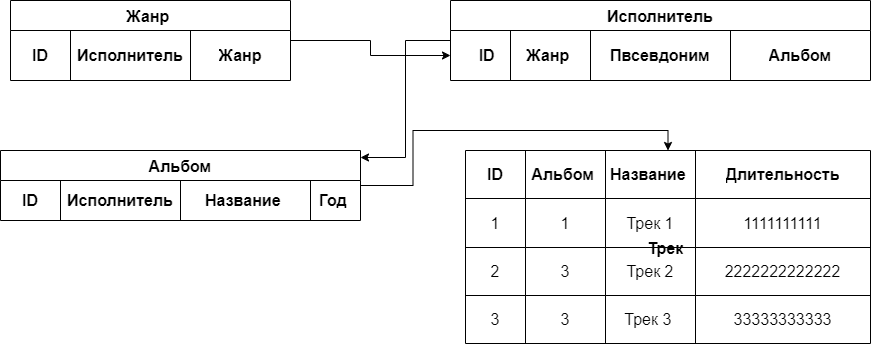

The diagram above was exported from draw.io. Its source (the exported page's mxGraphModel, read from the mxfile embedded in the PNG):
<mxGraphModel dx="1036" dy="614" grid="1" gridSize="10" guides="1" tooltips="1" connect="1" arrows="1" fold="1" page="1" pageScale="1" pageWidth="827" pageHeight="1169" math="0" shadow="0">
  <root>
    <mxCell id="0" />
    <mxCell id="1" parent="0" />
    <mxCell id="d9Qf7zSomZhNhCQMQo1G-47" value="Исполнитель" style="shape=table;startSize=30;container=1;collapsible=0;childLayout=tableLayout;strokeColor=default;fontSize=16;fontStyle=1" parent="1" vertex="1">
      <mxGeometry x="460" y="40" width="420" height="80" as="geometry" />
    </mxCell>
    <mxCell id="d9Qf7zSomZhNhCQMQo1G-48" value="" style="shape=tableRow;horizontal=0;startSize=0;swimlaneHead=0;swimlaneBody=0;strokeColor=inherit;top=0;left=0;bottom=0;right=0;collapsible=0;dropTarget=0;fillColor=none;points=[[0,0.5],[1,0.5]];portConstraint=eastwest;fontSize=16;" parent="d9Qf7zSomZhNhCQMQo1G-47" vertex="1">
      <mxGeometry y="30" width="420" height="50" as="geometry" />
    </mxCell>
    <mxCell id="d9Qf7zSomZhNhCQMQo1G-49" value="&amp;nbsp; &amp;nbsp;ID" style="shape=partialRectangle;html=1;whiteSpace=wrap;connectable=0;strokeColor=inherit;overflow=hidden;fillColor=none;top=0;left=0;bottom=0;right=0;pointerEvents=1;fontSize=16;fontStyle=1" parent="d9Qf7zSomZhNhCQMQo1G-48" vertex="1">
      <mxGeometry width="60" height="50" as="geometry">
        <mxRectangle width="60" height="50" as="alternateBounds" />
      </mxGeometry>
    </mxCell>
    <mxCell id="d9Qf7zSomZhNhCQMQo1G-50" value="Жанр&amp;nbsp;" style="shape=partialRectangle;html=1;whiteSpace=wrap;connectable=0;strokeColor=inherit;overflow=hidden;fillColor=none;top=0;left=0;bottom=0;right=0;pointerEvents=1;fontSize=16;fontStyle=1" parent="d9Qf7zSomZhNhCQMQo1G-48" vertex="1">
      <mxGeometry x="60" width="80" height="50" as="geometry">
        <mxRectangle width="80" height="50" as="alternateBounds" />
      </mxGeometry>
    </mxCell>
    <mxCell id="d9Qf7zSomZhNhCQMQo1G-51" value="Пвсевдоним" style="shape=partialRectangle;html=1;whiteSpace=wrap;connectable=0;strokeColor=inherit;overflow=hidden;fillColor=none;top=0;left=0;bottom=0;right=0;pointerEvents=1;fontSize=16;fontStyle=1" parent="d9Qf7zSomZhNhCQMQo1G-48" vertex="1">
      <mxGeometry x="140" width="140" height="50" as="geometry">
        <mxRectangle width="140" height="50" as="alternateBounds" />
      </mxGeometry>
    </mxCell>
    <mxCell id="smzupP4kXbM9EvHODMKB-18" value="Альбом" style="shape=partialRectangle;html=1;whiteSpace=wrap;connectable=0;strokeColor=inherit;overflow=hidden;fillColor=none;top=0;left=0;bottom=0;right=0;pointerEvents=1;fontSize=16;fontStyle=1" vertex="1" parent="d9Qf7zSomZhNhCQMQo1G-48">
      <mxGeometry x="280" width="140" height="50" as="geometry">
        <mxRectangle width="140" height="50" as="alternateBounds" />
      </mxGeometry>
    </mxCell>
    <mxCell id="d9Qf7zSomZhNhCQMQo1G-163" style="edgeStyle=orthogonalEdgeStyle;rounded=0;orthogonalLoop=1;jettySize=auto;html=1;entryX=0.5;entryY=0;entryDx=0;entryDy=0;" parent="1" source="d9Qf7zSomZhNhCQMQo1G-67" target="d9Qf7zSomZhNhCQMQo1G-131" edge="1">
      <mxGeometry relative="1" as="geometry" />
    </mxCell>
    <mxCell id="d9Qf7zSomZhNhCQMQo1G-67" value="Альбом" style="shape=table;startSize=30;container=1;collapsible=0;childLayout=tableLayout;strokeColor=default;fontSize=16;rotation=0;rounded=0;fontStyle=1" parent="1" vertex="1">
      <mxGeometry x="10" y="190" width="360" height="70" as="geometry" />
    </mxCell>
    <mxCell id="d9Qf7zSomZhNhCQMQo1G-68" value="" style="shape=tableRow;horizontal=0;startSize=0;swimlaneHead=0;swimlaneBody=0;strokeColor=inherit;top=0;left=0;bottom=0;right=0;collapsible=0;dropTarget=0;fillColor=none;points=[[0,0.5],[1,0.5]];portConstraint=eastwest;fontSize=16;" parent="d9Qf7zSomZhNhCQMQo1G-67" vertex="1">
      <mxGeometry y="30" width="360" height="40" as="geometry" />
    </mxCell>
    <mxCell id="d9Qf7zSomZhNhCQMQo1G-69" value="ID" style="shape=partialRectangle;html=1;whiteSpace=wrap;connectable=0;strokeColor=inherit;overflow=hidden;fillColor=none;top=0;left=0;bottom=0;right=0;pointerEvents=1;fontSize=16;fontStyle=1" parent="d9Qf7zSomZhNhCQMQo1G-68" vertex="1">
      <mxGeometry width="60" height="40" as="geometry">
        <mxRectangle width="60" height="40" as="alternateBounds" />
      </mxGeometry>
    </mxCell>
    <mxCell id="d9Qf7zSomZhNhCQMQo1G-70" value="Исполнитель" style="shape=partialRectangle;html=1;whiteSpace=wrap;connectable=0;strokeColor=inherit;overflow=hidden;fillColor=none;top=0;left=0;bottom=0;right=0;pointerEvents=1;fontSize=16;fontStyle=1" parent="d9Qf7zSomZhNhCQMQo1G-68" vertex="1">
      <mxGeometry x="60" width="120" height="40" as="geometry">
        <mxRectangle width="120" height="40" as="alternateBounds" />
      </mxGeometry>
    </mxCell>
    <mxCell id="d9Qf7zSomZhNhCQMQo1G-71" value="Название&amp;nbsp;" style="shape=partialRectangle;html=1;whiteSpace=wrap;connectable=0;strokeColor=inherit;overflow=hidden;fillColor=none;top=0;left=0;bottom=0;right=0;pointerEvents=1;fontSize=16;fontStyle=1" parent="d9Qf7zSomZhNhCQMQo1G-68" vertex="1">
      <mxGeometry x="180" width="130" height="40" as="geometry">
        <mxRectangle width="130" height="40" as="alternateBounds" />
      </mxGeometry>
    </mxCell>
    <mxCell id="d9Qf7zSomZhNhCQMQo1G-100" value="Год&amp;nbsp;" style="shape=partialRectangle;html=1;whiteSpace=wrap;connectable=0;strokeColor=inherit;overflow=hidden;fillColor=none;top=0;left=0;bottom=0;right=0;pointerEvents=1;fontSize=16;fontStyle=1" parent="d9Qf7zSomZhNhCQMQo1G-68" vertex="1">
      <mxGeometry x="310" width="50" height="40" as="geometry">
        <mxRectangle width="50" height="40" as="alternateBounds" />
      </mxGeometry>
    </mxCell>
    <mxCell id="d9Qf7zSomZhNhCQMQo1G-159" style="edgeStyle=orthogonalEdgeStyle;rounded=0;orthogonalLoop=1;jettySize=auto;html=1;entryX=-0.011;entryY=0.11;entryDx=0;entryDy=0;entryPerimeter=0;" parent="1" source="d9Qf7zSomZhNhCQMQo1G-28" target="d9Qf7zSomZhNhCQMQo1G-47" edge="1">
      <mxGeometry relative="1" as="geometry" />
    </mxCell>
    <mxCell id="d9Qf7zSomZhNhCQMQo1G-161" style="edgeStyle=orthogonalEdgeStyle;rounded=0;orthogonalLoop=1;jettySize=auto;html=1;entryX=1;entryY=0.1;entryDx=0;entryDy=0;entryPerimeter=0;" parent="1" source="d9Qf7zSomZhNhCQMQo1G-47" target="d9Qf7zSomZhNhCQMQo1G-67" edge="1">
      <mxGeometry relative="1" as="geometry" />
    </mxCell>
    <mxCell id="smzupP4kXbM9EvHODMKB-17" style="edgeStyle=orthogonalEdgeStyle;rounded=0;orthogonalLoop=1;jettySize=auto;html=1;" edge="1" parent="1" source="smzupP4kXbM9EvHODMKB-1" target="d9Qf7zSomZhNhCQMQo1G-48">
      <mxGeometry relative="1" as="geometry" />
    </mxCell>
    <mxCell id="smzupP4kXbM9EvHODMKB-1" value="Жанр " style="shape=table;startSize=30;container=1;collapsible=0;childLayout=tableLayout;strokeColor=default;fontSize=16;fontStyle=1" vertex="1" parent="1">
      <mxGeometry x="20" y="40" width="280" height="80" as="geometry" />
    </mxCell>
    <mxCell id="smzupP4kXbM9EvHODMKB-2" value="" style="shape=tableRow;horizontal=0;startSize=0;swimlaneHead=0;swimlaneBody=0;strokeColor=inherit;top=0;left=0;bottom=0;right=0;collapsible=0;dropTarget=0;fillColor=none;points=[[0,0.5],[1,0.5]];portConstraint=eastwest;fontSize=16;fontStyle=1" vertex="1" parent="smzupP4kXbM9EvHODMKB-1">
      <mxGeometry y="30" width="280" height="50" as="geometry" />
    </mxCell>
    <mxCell id="smzupP4kXbM9EvHODMKB-3" value="ID" style="shape=partialRectangle;html=1;whiteSpace=wrap;connectable=0;strokeColor=inherit;overflow=hidden;fillColor=none;top=0;left=0;bottom=0;right=0;pointerEvents=1;fontSize=16;fontStyle=1" vertex="1" parent="smzupP4kXbM9EvHODMKB-2">
      <mxGeometry width="60" height="50" as="geometry">
        <mxRectangle width="60" height="50" as="alternateBounds" />
      </mxGeometry>
    </mxCell>
    <mxCell id="smzupP4kXbM9EvHODMKB-4" value="Исполнитель" style="shape=partialRectangle;html=1;whiteSpace=wrap;connectable=0;strokeColor=inherit;overflow=hidden;fillColor=none;top=0;left=0;bottom=0;right=0;pointerEvents=1;fontSize=16;fontStyle=1" vertex="1" parent="smzupP4kXbM9EvHODMKB-2">
      <mxGeometry x="60" width="120" height="50" as="geometry">
        <mxRectangle width="120" height="50" as="alternateBounds" />
      </mxGeometry>
    </mxCell>
    <mxCell id="smzupP4kXbM9EvHODMKB-5" value="Жанр" style="shape=partialRectangle;html=1;whiteSpace=wrap;connectable=0;strokeColor=inherit;overflow=hidden;fillColor=none;top=0;left=0;bottom=0;right=0;pointerEvents=1;fontSize=16;fontStyle=1" vertex="1" parent="smzupP4kXbM9EvHODMKB-2">
      <mxGeometry x="180" width="100" height="50" as="geometry">
        <mxRectangle width="100" height="50" as="alternateBounds" />
      </mxGeometry>
    </mxCell>
    <mxCell id="d9Qf7zSomZhNhCQMQo1G-131" value="Трек " style="shape=table;startSize=0;container=1;collapsible=0;childLayout=tableLayout;strokeColor=default;fontSize=16;fontStyle=1" parent="1" vertex="1">
      <mxGeometry x="475" y="190" width="405" height="193" as="geometry" />
    </mxCell>
    <mxCell id="d9Qf7zSomZhNhCQMQo1G-132" value="" style="shape=tableRow;horizontal=0;startSize=0;swimlaneHead=0;swimlaneBody=0;strokeColor=inherit;top=0;left=0;bottom=0;right=0;collapsible=0;dropTarget=0;fillColor=none;points=[[0,0.5],[1,0.5]];portConstraint=eastwest;fontSize=16;" parent="d9Qf7zSomZhNhCQMQo1G-131" vertex="1">
      <mxGeometry width="405" height="48" as="geometry" />
    </mxCell>
    <mxCell id="d9Qf7zSomZhNhCQMQo1G-133" value="ID" style="shape=partialRectangle;html=1;whiteSpace=wrap;connectable=0;strokeColor=inherit;overflow=hidden;fillColor=none;top=0;left=0;bottom=0;right=0;pointerEvents=1;fontSize=16;fontStyle=1" parent="d9Qf7zSomZhNhCQMQo1G-132" vertex="1">
      <mxGeometry width="60" height="48" as="geometry">
        <mxRectangle width="60" height="48" as="alternateBounds" />
      </mxGeometry>
    </mxCell>
    <mxCell id="d9Qf7zSomZhNhCQMQo1G-134" value="Альбом&amp;nbsp;" style="shape=partialRectangle;html=1;whiteSpace=wrap;connectable=0;strokeColor=inherit;overflow=hidden;fillColor=none;top=0;left=0;bottom=0;right=0;pointerEvents=1;fontSize=16;fontStyle=1" parent="d9Qf7zSomZhNhCQMQo1G-132" vertex="1">
      <mxGeometry x="60" width="80" height="48" as="geometry">
        <mxRectangle width="80" height="48" as="alternateBounds" />
      </mxGeometry>
    </mxCell>
    <mxCell id="d9Qf7zSomZhNhCQMQo1G-135" value="Название&amp;nbsp;" style="shape=partialRectangle;html=1;whiteSpace=wrap;connectable=0;strokeColor=inherit;overflow=hidden;fillColor=none;top=0;left=0;bottom=0;right=0;pointerEvents=1;fontSize=16;fontStyle=1" parent="d9Qf7zSomZhNhCQMQo1G-132" vertex="1">
      <mxGeometry x="140" width="90" height="48" as="geometry">
        <mxRectangle width="90" height="48" as="alternateBounds" />
      </mxGeometry>
    </mxCell>
    <mxCell id="d9Qf7zSomZhNhCQMQo1G-148" value="Длительность" style="shape=partialRectangle;html=1;whiteSpace=wrap;connectable=0;strokeColor=inherit;overflow=hidden;fillColor=none;top=0;left=0;bottom=0;right=0;pointerEvents=1;fontSize=16;fontStyle=1" parent="d9Qf7zSomZhNhCQMQo1G-132" vertex="1">
      <mxGeometry x="230" width="175" height="48" as="geometry">
        <mxRectangle width="175" height="48" as="alternateBounds" />
      </mxGeometry>
    </mxCell>
    <mxCell id="d9Qf7zSomZhNhCQMQo1G-136" value="" style="shape=tableRow;horizontal=0;startSize=0;swimlaneHead=0;swimlaneBody=0;strokeColor=inherit;top=0;left=0;bottom=0;right=0;collapsible=0;dropTarget=0;fillColor=none;points=[[0,0.5],[1,0.5]];portConstraint=eastwest;fontSize=16;" parent="d9Qf7zSomZhNhCQMQo1G-131" vertex="1">
      <mxGeometry y="48" width="405" height="49" as="geometry" />
    </mxCell>
    <mxCell id="d9Qf7zSomZhNhCQMQo1G-137" value="1" style="shape=partialRectangle;html=1;whiteSpace=wrap;connectable=0;strokeColor=inherit;overflow=hidden;fillColor=none;top=0;left=0;bottom=0;right=0;pointerEvents=1;fontSize=16;" parent="d9Qf7zSomZhNhCQMQo1G-136" vertex="1">
      <mxGeometry width="60" height="49" as="geometry">
        <mxRectangle width="60" height="49" as="alternateBounds" />
      </mxGeometry>
    </mxCell>
    <mxCell id="d9Qf7zSomZhNhCQMQo1G-138" value="1" style="shape=partialRectangle;html=1;whiteSpace=wrap;connectable=0;strokeColor=inherit;overflow=hidden;fillColor=none;top=0;left=0;bottom=0;right=0;pointerEvents=1;fontSize=16;" parent="d9Qf7zSomZhNhCQMQo1G-136" vertex="1">
      <mxGeometry x="60" width="80" height="49" as="geometry">
        <mxRectangle width="80" height="49" as="alternateBounds" />
      </mxGeometry>
    </mxCell>
    <mxCell id="d9Qf7zSomZhNhCQMQo1G-139" value="Трек 1" style="shape=partialRectangle;html=1;whiteSpace=wrap;connectable=0;strokeColor=inherit;overflow=hidden;fillColor=none;top=0;left=0;bottom=0;right=0;pointerEvents=1;fontSize=16;" parent="d9Qf7zSomZhNhCQMQo1G-136" vertex="1">
      <mxGeometry x="140" width="90" height="49" as="geometry">
        <mxRectangle width="90" height="49" as="alternateBounds" />
      </mxGeometry>
    </mxCell>
    <mxCell id="d9Qf7zSomZhNhCQMQo1G-149" value="1111111111" style="shape=partialRectangle;html=1;whiteSpace=wrap;connectable=0;strokeColor=inherit;overflow=hidden;fillColor=none;top=0;left=0;bottom=0;right=0;pointerEvents=1;fontSize=16;" parent="d9Qf7zSomZhNhCQMQo1G-136" vertex="1">
      <mxGeometry x="230" width="175" height="49" as="geometry">
        <mxRectangle width="175" height="49" as="alternateBounds" />
      </mxGeometry>
    </mxCell>
    <mxCell id="d9Qf7zSomZhNhCQMQo1G-140" value="" style="shape=tableRow;horizontal=0;startSize=0;swimlaneHead=0;swimlaneBody=0;strokeColor=inherit;top=0;left=0;bottom=0;right=0;collapsible=0;dropTarget=0;fillColor=none;points=[[0,0.5],[1,0.5]];portConstraint=eastwest;fontSize=16;" parent="d9Qf7zSomZhNhCQMQo1G-131" vertex="1">
      <mxGeometry y="97" width="405" height="48" as="geometry" />
    </mxCell>
    <mxCell id="d9Qf7zSomZhNhCQMQo1G-141" value="2" style="shape=partialRectangle;html=1;whiteSpace=wrap;connectable=0;strokeColor=inherit;overflow=hidden;fillColor=none;top=0;left=0;bottom=0;right=0;pointerEvents=1;fontSize=16;" parent="d9Qf7zSomZhNhCQMQo1G-140" vertex="1">
      <mxGeometry width="60" height="48" as="geometry">
        <mxRectangle width="60" height="48" as="alternateBounds" />
      </mxGeometry>
    </mxCell>
    <mxCell id="d9Qf7zSomZhNhCQMQo1G-142" value="3" style="shape=partialRectangle;html=1;whiteSpace=wrap;connectable=0;strokeColor=inherit;overflow=hidden;fillColor=none;top=0;left=0;bottom=0;right=0;pointerEvents=1;fontSize=16;" parent="d9Qf7zSomZhNhCQMQo1G-140" vertex="1">
      <mxGeometry x="60" width="80" height="48" as="geometry">
        <mxRectangle width="80" height="48" as="alternateBounds" />
      </mxGeometry>
    </mxCell>
    <mxCell id="d9Qf7zSomZhNhCQMQo1G-143" value="Трек 2" style="shape=partialRectangle;html=1;whiteSpace=wrap;connectable=0;strokeColor=inherit;overflow=hidden;fillColor=none;top=0;left=0;bottom=0;right=0;pointerEvents=1;fontSize=16;" parent="d9Qf7zSomZhNhCQMQo1G-140" vertex="1">
      <mxGeometry x="140" width="90" height="48" as="geometry">
        <mxRectangle width="90" height="48" as="alternateBounds" />
      </mxGeometry>
    </mxCell>
    <mxCell id="d9Qf7zSomZhNhCQMQo1G-150" value="2222222222222" style="shape=partialRectangle;html=1;whiteSpace=wrap;connectable=0;strokeColor=inherit;overflow=hidden;fillColor=none;top=0;left=0;bottom=0;right=0;pointerEvents=1;fontSize=16;" parent="d9Qf7zSomZhNhCQMQo1G-140" vertex="1">
      <mxGeometry x="230" width="175" height="48" as="geometry">
        <mxRectangle width="175" height="48" as="alternateBounds" />
      </mxGeometry>
    </mxCell>
    <mxCell id="d9Qf7zSomZhNhCQMQo1G-144" style="shape=tableRow;horizontal=0;startSize=0;swimlaneHead=0;swimlaneBody=0;strokeColor=inherit;top=0;left=0;bottom=0;right=0;collapsible=0;dropTarget=0;fillColor=none;points=[[0,0.5],[1,0.5]];portConstraint=eastwest;fontSize=16;" parent="d9Qf7zSomZhNhCQMQo1G-131" vertex="1">
      <mxGeometry y="145" width="405" height="48" as="geometry" />
    </mxCell>
    <mxCell id="d9Qf7zSomZhNhCQMQo1G-145" value="3" style="shape=partialRectangle;html=1;whiteSpace=wrap;connectable=0;strokeColor=inherit;overflow=hidden;fillColor=none;top=0;left=0;bottom=0;right=0;pointerEvents=1;fontSize=16;" parent="d9Qf7zSomZhNhCQMQo1G-144" vertex="1">
      <mxGeometry width="60" height="48" as="geometry">
        <mxRectangle width="60" height="48" as="alternateBounds" />
      </mxGeometry>
    </mxCell>
    <mxCell id="d9Qf7zSomZhNhCQMQo1G-146" value="3" style="shape=partialRectangle;html=1;whiteSpace=wrap;connectable=0;strokeColor=inherit;overflow=hidden;fillColor=none;top=0;left=0;bottom=0;right=0;pointerEvents=1;fontSize=16;" parent="d9Qf7zSomZhNhCQMQo1G-144" vertex="1">
      <mxGeometry x="60" width="80" height="48" as="geometry">
        <mxRectangle width="80" height="48" as="alternateBounds" />
      </mxGeometry>
    </mxCell>
    <mxCell id="d9Qf7zSomZhNhCQMQo1G-147" value="Трек 3&amp;nbsp;" style="shape=partialRectangle;html=1;whiteSpace=wrap;connectable=0;strokeColor=inherit;overflow=hidden;fillColor=none;top=0;left=0;bottom=0;right=0;pointerEvents=1;fontSize=16;" parent="d9Qf7zSomZhNhCQMQo1G-144" vertex="1">
      <mxGeometry x="140" width="90" height="48" as="geometry">
        <mxRectangle width="90" height="48" as="alternateBounds" />
      </mxGeometry>
    </mxCell>
    <mxCell id="d9Qf7zSomZhNhCQMQo1G-151" value="33333333333" style="shape=partialRectangle;html=1;whiteSpace=wrap;connectable=0;strokeColor=inherit;overflow=hidden;fillColor=none;top=0;left=0;bottom=0;right=0;pointerEvents=1;fontSize=16;" parent="d9Qf7zSomZhNhCQMQo1G-144" vertex="1">
      <mxGeometry x="230" width="175" height="48" as="geometry">
        <mxRectangle width="175" height="48" as="alternateBounds" />
      </mxGeometry>
    </mxCell>
  </root>
</mxGraphModel>